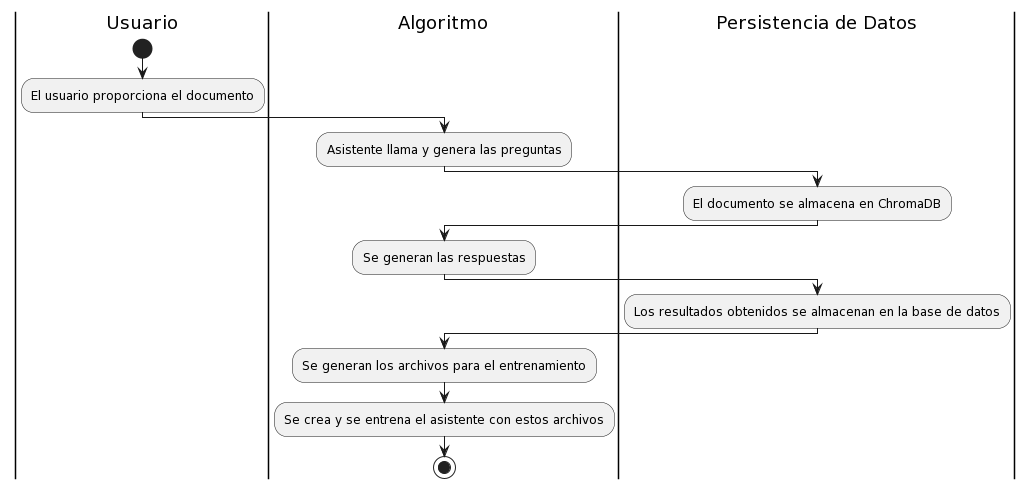

The diagram above was rendered by PlantUML. Its source (embedded in the PNG):
@startuml
|Usuario|
start
:El usuario proporciona el documento;
|Algoritmo|
:Asistente llama y genera las preguntas;
|Persistencia de Datos|
:El documento se almacena en ChromaDB;
|Algoritmo|
:Se generan las respuestas;
|Persistencia de Datos|
:Los resultados obtenidos se almacenan en la base de datos;
|Algoritmo|
:Se generan los archivos para el entrenamiento;
|Algoritmo|
:Se crea y se entrena el asistente con estos archivos;
stop
@enduml